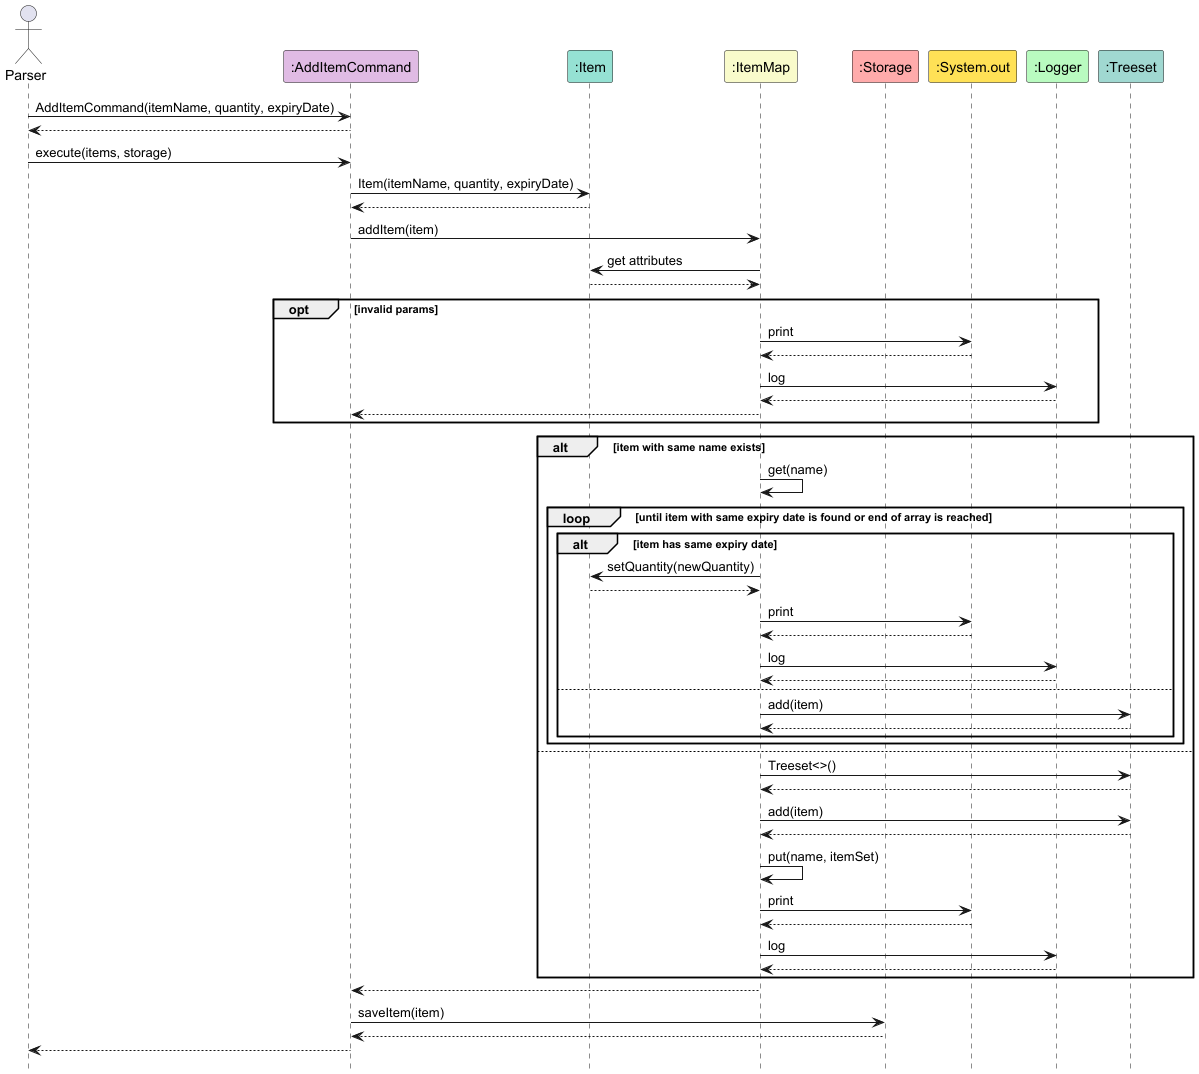

The diagram above was rendered by PlantUML. Its source (embedded in the PNG):
@startuml

hide footbox
skinparam sequenceReferenceBackgroundColor #f7807c

actor Parser

participant ":AddItemCommand" as AddItemCommand #E0BBE4
participant ":Item" as Item #95E1D3
participant ":ItemMap" as ItemMap #F9FBCB
participant ":Storage" as Storage #FFABAB
participant ":System.out" as System.out #FFE156
participant ":Logger" as Logger #B9FBC0
participant ":Treeset" as Treeset #A0D8D1

Parser -> AddItemCommand : AddItemCommand(itemName, quantity, expiryDate)
return
Parser -> AddItemCommand : execute(items, storage)
AddItemCommand -> Item : Item(itemName, quantity, expiryDate)
return
AddItemCommand -> ItemMap : addItem(item)
ItemMap -> Item : get attributes
return

opt invalid params
    ItemMap -> System.out : print
    return
    ItemMap -> Logger : log
    return
    ItemMap --> AddItemCommand
end

alt item with same name exists
    ItemMap -> ItemMap : get(name)
    loop until item with same expiry date is found or end of array is reached
        alt item has same expiry date
            ItemMap -> Item : setQuantity(newQuantity)
            return
            ItemMap -> System.out : print
            return
            ItemMap -> Logger : log
            return

        else
            ItemMap -> Treeset : add(item)
            return
        end

    end

else
    ItemMap -> Treeset : Treeset<>()
    return
    ItemMap -> Treeset : add(item)
    return
    ItemMap -> ItemMap : put(name, itemSet)
    ItemMap -> System.out : print
    return
    ItemMap -> Logger : log
    return
end
ItemMap --> AddItemCommand
AddItemCommand -> Storage : saveItem(item)
return
AddItemCommand --> Parser

@enduml